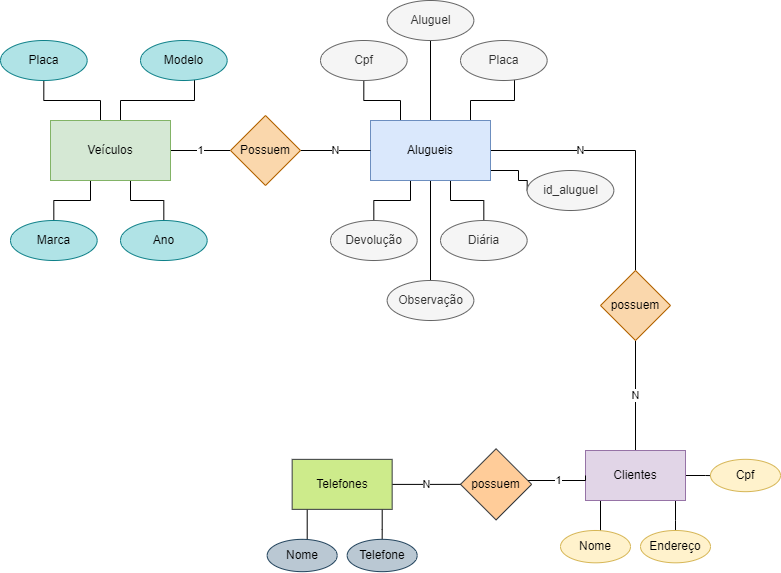

The diagram above was exported from draw.io. Its source (the exported page's mxGraphModel, read from the mxfile embedded in the PNG):
<mxGraphModel dx="1434" dy="764" grid="1" gridSize="10" guides="1" tooltips="1" connect="1" arrows="1" fold="1" page="1" pageScale="1" pageWidth="827" pageHeight="1169" math="0" shadow="0">
  <root>
    <mxCell id="0" />
    <mxCell id="1" parent="0" />
    <mxCell id="eeCVm1h3Fa11uhJYIwlV-9" style="edgeStyle=orthogonalEdgeStyle;rounded=0;orthogonalLoop=1;jettySize=auto;html=1;entryX=0.5;entryY=1;entryDx=0;entryDy=0;endArrow=none;endFill=0;" edge="1" parent="1" source="eeCVm1h3Fa11uhJYIwlV-1" target="eeCVm1h3Fa11uhJYIwlV-6">
      <mxGeometry relative="1" as="geometry">
        <Array as="points">
          <mxPoint x="430" y="110" />
          <mxPoint x="393" y="110" />
        </Array>
      </mxGeometry>
    </mxCell>
    <mxCell id="eeCVm1h3Fa11uhJYIwlV-11" style="edgeStyle=orthogonalEdgeStyle;rounded=0;orthogonalLoop=1;jettySize=auto;html=1;entryX=0.623;entryY=0.975;entryDx=0;entryDy=0;entryPerimeter=0;endArrow=none;endFill=0;" edge="1" parent="1" source="eeCVm1h3Fa11uhJYIwlV-1" target="eeCVm1h3Fa11uhJYIwlV-7">
      <mxGeometry relative="1" as="geometry">
        <Array as="points">
          <mxPoint x="500" y="110" />
          <mxPoint x="544" y="110" />
        </Array>
      </mxGeometry>
    </mxCell>
    <mxCell id="eeCVm1h3Fa11uhJYIwlV-14" style="edgeStyle=orthogonalEdgeStyle;rounded=0;orthogonalLoop=1;jettySize=auto;html=1;entryX=0.5;entryY=0;entryDx=0;entryDy=0;endArrow=none;endFill=0;" edge="1" parent="1" source="eeCVm1h3Fa11uhJYIwlV-1" target="eeCVm1h3Fa11uhJYIwlV-2">
      <mxGeometry relative="1" as="geometry">
        <Array as="points">
          <mxPoint x="440" y="210" />
          <mxPoint x="403" y="210" />
        </Array>
      </mxGeometry>
    </mxCell>
    <mxCell id="eeCVm1h3Fa11uhJYIwlV-15" style="edgeStyle=orthogonalEdgeStyle;rounded=0;orthogonalLoop=1;jettySize=auto;html=1;entryX=0.5;entryY=0;entryDx=0;entryDy=0;endArrow=none;endFill=0;" edge="1" parent="1" source="eeCVm1h3Fa11uhJYIwlV-1" target="eeCVm1h3Fa11uhJYIwlV-3">
      <mxGeometry relative="1" as="geometry">
        <Array as="points">
          <mxPoint x="480" y="210" />
          <mxPoint x="513" y="210" />
        </Array>
      </mxGeometry>
    </mxCell>
    <mxCell id="eeCVm1h3Fa11uhJYIwlV-16" style="edgeStyle=orthogonalEdgeStyle;rounded=0;orthogonalLoop=1;jettySize=auto;html=1;endArrow=none;endFill=0;" edge="1" parent="1" source="eeCVm1h3Fa11uhJYIwlV-1">
      <mxGeometry relative="1" as="geometry">
        <mxPoint x="460" y="300" as="targetPoint" />
      </mxGeometry>
    </mxCell>
    <mxCell id="eeCVm1h3Fa11uhJYIwlV-45" style="edgeStyle=orthogonalEdgeStyle;rounded=0;orthogonalLoop=1;jettySize=auto;html=1;entryX=0;entryY=0.5;entryDx=0;entryDy=0;endArrow=none;endFill=0;" edge="1" parent="1" source="eeCVm1h3Fa11uhJYIwlV-1" target="eeCVm1h3Fa11uhJYIwlV-4">
      <mxGeometry relative="1" as="geometry">
        <Array as="points">
          <mxPoint x="548" y="180" />
          <mxPoint x="548" y="190" />
        </Array>
      </mxGeometry>
    </mxCell>
    <mxCell id="eeCVm1h3Fa11uhJYIwlV-49" style="edgeStyle=orthogonalEdgeStyle;rounded=0;orthogonalLoop=1;jettySize=auto;html=1;entryX=0.5;entryY=1;entryDx=0;entryDy=0;endArrow=none;endFill=0;" edge="1" parent="1" source="eeCVm1h3Fa11uhJYIwlV-1" target="eeCVm1h3Fa11uhJYIwlV-5">
      <mxGeometry relative="1" as="geometry" />
    </mxCell>
    <mxCell id="eeCVm1h3Fa11uhJYIwlV-64" value="N" style="edgeStyle=orthogonalEdgeStyle;rounded=0;orthogonalLoop=1;jettySize=auto;html=1;entryX=0.5;entryY=0;entryDx=0;entryDy=0;endArrow=none;endFill=0;" edge="1" parent="1" source="eeCVm1h3Fa11uhJYIwlV-1" target="eeCVm1h3Fa11uhJYIwlV-50">
      <mxGeometry x="-0.3208" relative="1" as="geometry">
        <Array as="points">
          <mxPoint x="665" y="160" />
        </Array>
        <mxPoint as="offset" />
      </mxGeometry>
    </mxCell>
    <mxCell id="eeCVm1h3Fa11uhJYIwlV-1" value="Alugueis" style="rounded=0;whiteSpace=wrap;html=1;fillColor=#dae8fc;strokeColor=#6c8ebf;" vertex="1" parent="1">
      <mxGeometry x="400" y="130" width="120" height="60" as="geometry" />
    </mxCell>
    <mxCell id="eeCVm1h3Fa11uhJYIwlV-2" value="Devolução" style="ellipse;whiteSpace=wrap;html=1;fillColor=#f5f5f5;fontColor=#333333;strokeColor=#666666;" vertex="1" parent="1">
      <mxGeometry x="360.00000000000006" y="230" width="86.66" height="40" as="geometry" />
    </mxCell>
    <mxCell id="eeCVm1h3Fa11uhJYIwlV-3" value="Diária" style="ellipse;whiteSpace=wrap;html=1;fillColor=#f5f5f5;fontColor=#333333;strokeColor=#666666;" vertex="1" parent="1">
      <mxGeometry x="470" y="230" width="86.66" height="40" as="geometry" />
    </mxCell>
    <mxCell id="eeCVm1h3Fa11uhJYIwlV-4" value="id_aluguel" style="ellipse;whiteSpace=wrap;html=1;fillColor=#f5f5f5;fontColor=#333333;strokeColor=#666666;" vertex="1" parent="1">
      <mxGeometry x="556.6600000000001" y="180" width="86.66" height="40" as="geometry" />
    </mxCell>
    <mxCell id="eeCVm1h3Fa11uhJYIwlV-5" value="Aluguel" style="ellipse;whiteSpace=wrap;html=1;fillColor=#f5f5f5;fontColor=#333333;strokeColor=#666666;" vertex="1" parent="1">
      <mxGeometry x="416.66999999999996" y="10" width="86.66" height="40" as="geometry" />
    </mxCell>
    <mxCell id="eeCVm1h3Fa11uhJYIwlV-6" value="Cpf" style="ellipse;whiteSpace=wrap;html=1;fillColor=#f5f5f5;strokeColor=#666666;fontColor=#333333;" vertex="1" parent="1">
      <mxGeometry x="350.00000000000006" y="50" width="86.66" height="40" as="geometry" />
    </mxCell>
    <mxCell id="eeCVm1h3Fa11uhJYIwlV-7" value="Placa" style="ellipse;whiteSpace=wrap;html=1;fillColor=#f5f5f5;fontColor=#333333;strokeColor=#666666;" vertex="1" parent="1">
      <mxGeometry x="490" y="50" width="86.66" height="40" as="geometry" />
    </mxCell>
    <mxCell id="eeCVm1h3Fa11uhJYIwlV-8" value="Observação" style="ellipse;whiteSpace=wrap;html=1;fillColor=#f5f5f5;fontColor=#333333;strokeColor=#666666;" vertex="1" parent="1">
      <mxGeometry x="416.66999999999996" y="290" width="86.66" height="40" as="geometry" />
    </mxCell>
    <mxCell id="eeCVm1h3Fa11uhJYIwlV-19" style="edgeStyle=orthogonalEdgeStyle;rounded=0;orthogonalLoop=1;jettySize=auto;html=1;entryX=0.5;entryY=1;entryDx=0;entryDy=0;endArrow=none;endFill=0;" edge="1" parent="1" source="eeCVm1h3Fa11uhJYIwlV-26" target="eeCVm1h3Fa11uhJYIwlV-31">
      <mxGeometry relative="1" as="geometry">
        <Array as="points">
          <mxPoint x="130" y="110" />
          <mxPoint x="73" y="110" />
        </Array>
      </mxGeometry>
    </mxCell>
    <mxCell id="eeCVm1h3Fa11uhJYIwlV-20" style="edgeStyle=orthogonalEdgeStyle;rounded=0;orthogonalLoop=1;jettySize=auto;html=1;entryX=0.623;entryY=0.975;entryDx=0;entryDy=0;entryPerimeter=0;endArrow=none;endFill=0;" edge="1" parent="1" source="eeCVm1h3Fa11uhJYIwlV-26" target="eeCVm1h3Fa11uhJYIwlV-32">
      <mxGeometry relative="1" as="geometry">
        <Array as="points">
          <mxPoint x="150" y="110" />
          <mxPoint x="224" y="110" />
        </Array>
      </mxGeometry>
    </mxCell>
    <mxCell id="eeCVm1h3Fa11uhJYIwlV-23" style="edgeStyle=orthogonalEdgeStyle;rounded=0;orthogonalLoop=1;jettySize=auto;html=1;entryX=0.5;entryY=0;entryDx=0;entryDy=0;endArrow=none;endFill=0;" edge="1" parent="1" source="eeCVm1h3Fa11uhJYIwlV-26" target="eeCVm1h3Fa11uhJYIwlV-27">
      <mxGeometry relative="1" as="geometry">
        <Array as="points">
          <mxPoint x="120" y="210" />
          <mxPoint x="83" y="210" />
        </Array>
      </mxGeometry>
    </mxCell>
    <mxCell id="eeCVm1h3Fa11uhJYIwlV-24" style="edgeStyle=orthogonalEdgeStyle;rounded=0;orthogonalLoop=1;jettySize=auto;html=1;entryX=0.5;entryY=0;entryDx=0;entryDy=0;endArrow=none;endFill=0;" edge="1" parent="1" source="eeCVm1h3Fa11uhJYIwlV-26" target="eeCVm1h3Fa11uhJYIwlV-28">
      <mxGeometry relative="1" as="geometry">
        <Array as="points">
          <mxPoint x="160" y="210" />
          <mxPoint x="193" y="210" />
        </Array>
      </mxGeometry>
    </mxCell>
    <mxCell id="eeCVm1h3Fa11uhJYIwlV-47" value="1" style="edgeStyle=orthogonalEdgeStyle;rounded=0;orthogonalLoop=1;jettySize=auto;html=1;entryX=0;entryY=0.5;entryDx=0;entryDy=0;endArrow=none;endFill=0;" edge="1" parent="1" source="eeCVm1h3Fa11uhJYIwlV-26" target="eeCVm1h3Fa11uhJYIwlV-46">
      <mxGeometry relative="1" as="geometry" />
    </mxCell>
    <mxCell id="eeCVm1h3Fa11uhJYIwlV-26" value="Veículos" style="rounded=0;whiteSpace=wrap;html=1;fillColor=#d5e8d4;strokeColor=#82b366;" vertex="1" parent="1">
      <mxGeometry x="80" y="130" width="120" height="60" as="geometry" />
    </mxCell>
    <mxCell id="eeCVm1h3Fa11uhJYIwlV-27" value="Marca" style="ellipse;whiteSpace=wrap;html=1;fillColor=#b0e3e6;strokeColor=#0e8088;" vertex="1" parent="1">
      <mxGeometry x="40.00000000000006" y="230" width="86.66" height="40" as="geometry" />
    </mxCell>
    <mxCell id="eeCVm1h3Fa11uhJYIwlV-28" value="Ano" style="ellipse;whiteSpace=wrap;html=1;fillColor=#b0e3e6;strokeColor=#0e8088;" vertex="1" parent="1">
      <mxGeometry x="150" y="230" width="86.66" height="40" as="geometry" />
    </mxCell>
    <mxCell id="eeCVm1h3Fa11uhJYIwlV-31" value="Placa" style="ellipse;whiteSpace=wrap;html=1;fillColor=#b0e3e6;strokeColor=#0e8088;" vertex="1" parent="1">
      <mxGeometry x="30.000000000000057" y="50" width="86.66" height="40" as="geometry" />
    </mxCell>
    <mxCell id="eeCVm1h3Fa11uhJYIwlV-32" value="Modelo" style="ellipse;whiteSpace=wrap;html=1;fillColor=#b0e3e6;strokeColor=#0e8088;" vertex="1" parent="1">
      <mxGeometry x="170" y="50" width="86.66" height="40" as="geometry" />
    </mxCell>
    <mxCell id="eeCVm1h3Fa11uhJYIwlV-48" value="N" style="edgeStyle=orthogonalEdgeStyle;rounded=0;orthogonalLoop=1;jettySize=auto;html=1;entryX=0;entryY=0.5;entryDx=0;entryDy=0;endArrow=none;endFill=0;" edge="1" parent="1" source="eeCVm1h3Fa11uhJYIwlV-46" target="eeCVm1h3Fa11uhJYIwlV-1">
      <mxGeometry relative="1" as="geometry" />
    </mxCell>
    <mxCell id="eeCVm1h3Fa11uhJYIwlV-46" value="Possuem" style="rhombus;whiteSpace=wrap;html=1;fillColor=#fad7ac;strokeColor=#b46504;" vertex="1" parent="1">
      <mxGeometry x="260" y="125" width="70" height="70" as="geometry" />
    </mxCell>
    <mxCell id="eeCVm1h3Fa11uhJYIwlV-65" value="N" style="edgeStyle=orthogonalEdgeStyle;rounded=0;orthogonalLoop=1;jettySize=auto;html=1;entryX=0.5;entryY=0;entryDx=0;entryDy=0;endArrow=none;endFill=0;" edge="1" parent="1" source="eeCVm1h3Fa11uhJYIwlV-50" target="eeCVm1h3Fa11uhJYIwlV-52">
      <mxGeometry relative="1" as="geometry" />
    </mxCell>
    <mxCell id="eeCVm1h3Fa11uhJYIwlV-50" value="possuem" style="rhombus;whiteSpace=wrap;html=1;fillColor=#fad7ac;strokeColor=#b46504;" vertex="1" parent="1">
      <mxGeometry x="630" y="280" width="70" height="70" as="geometry" />
    </mxCell>
    <mxCell id="eeCVm1h3Fa11uhJYIwlV-60" style="edgeStyle=orthogonalEdgeStyle;rounded=0;orthogonalLoop=1;jettySize=auto;html=1;entryX=0.5;entryY=0;entryDx=0;entryDy=0;endArrow=none;endFill=0;" edge="1" parent="1" source="eeCVm1h3Fa11uhJYIwlV-52" target="eeCVm1h3Fa11uhJYIwlV-56">
      <mxGeometry relative="1" as="geometry">
        <Array as="points">
          <mxPoint x="630" y="552" />
        </Array>
      </mxGeometry>
    </mxCell>
    <mxCell id="eeCVm1h3Fa11uhJYIwlV-63" style="edgeStyle=orthogonalEdgeStyle;rounded=0;orthogonalLoop=1;jettySize=auto;html=1;entryX=0.5;entryY=0;entryDx=0;entryDy=0;endArrow=none;endFill=0;" edge="1" parent="1" source="eeCVm1h3Fa11uhJYIwlV-52" target="eeCVm1h3Fa11uhJYIwlV-61">
      <mxGeometry relative="1" as="geometry">
        <Array as="points">
          <mxPoint x="705" y="530" />
          <mxPoint x="705" y="530" />
        </Array>
      </mxGeometry>
    </mxCell>
    <mxCell id="eeCVm1h3Fa11uhJYIwlV-66" value="" style="edgeStyle=orthogonalEdgeStyle;rounded=0;orthogonalLoop=1;jettySize=auto;html=1;endArrow=none;endFill=0;" edge="1" parent="1" source="eeCVm1h3Fa11uhJYIwlV-52" target="eeCVm1h3Fa11uhJYIwlV-58">
      <mxGeometry relative="1" as="geometry" />
    </mxCell>
    <mxCell id="eeCVm1h3Fa11uhJYIwlV-52" value="Clientes" style="rounded=0;whiteSpace=wrap;html=1;fillColor=#e1d5e7;strokeColor=#9673a6;" vertex="1" parent="1">
      <mxGeometry x="615" y="460" width="100" height="50" as="geometry" />
    </mxCell>
    <mxCell id="eeCVm1h3Fa11uhJYIwlV-56" value="Nome" style="ellipse;whiteSpace=wrap;html=1;fillColor=#fff2cc;strokeColor=#d6b656;" vertex="1" parent="1">
      <mxGeometry x="590" y="540" width="70" height="32.31" as="geometry" />
    </mxCell>
    <mxCell id="eeCVm1h3Fa11uhJYIwlV-58" value="Cpf" style="ellipse;whiteSpace=wrap;html=1;fillColor=#fff2cc;strokeColor=#d6b656;" vertex="1" parent="1">
      <mxGeometry x="740" y="468.85" width="70" height="32.31" as="geometry" />
    </mxCell>
    <mxCell id="eeCVm1h3Fa11uhJYIwlV-61" value="Endereço" style="ellipse;whiteSpace=wrap;html=1;fillColor=#fff2cc;strokeColor=#d6b656;" vertex="1" parent="1">
      <mxGeometry x="670" y="540" width="70" height="32.31" as="geometry" />
    </mxCell>
    <mxCell id="eeCVm1h3Fa11uhJYIwlV-68" value="1" style="edgeStyle=orthogonalEdgeStyle;rounded=0;orthogonalLoop=1;jettySize=auto;html=1;endArrow=none;endFill=0;entryX=0;entryY=0.5;entryDx=0;entryDy=0;" edge="1" parent="1" source="eeCVm1h3Fa11uhJYIwlV-67" target="eeCVm1h3Fa11uhJYIwlV-52">
      <mxGeometry relative="1" as="geometry">
        <mxPoint x="610" y="490" as="targetPoint" />
        <Array as="points">
          <mxPoint x="615" y="490" />
        </Array>
      </mxGeometry>
    </mxCell>
    <mxCell id="eeCVm1h3Fa11uhJYIwlV-67" value="possuem" style="rhombus;whiteSpace=wrap;html=1;fillColor=#ffcc99;strokeColor=#36393d;" vertex="1" parent="1">
      <mxGeometry x="490" y="458.27000000000004" width="71.15" height="71.15" as="geometry" />
    </mxCell>
    <mxCell id="eeCVm1h3Fa11uhJYIwlV-69" style="edgeStyle=orthogonalEdgeStyle;rounded=0;orthogonalLoop=1;jettySize=auto;html=1;entryX=0.5;entryY=0;entryDx=0;entryDy=0;endArrow=none;endFill=0;" edge="1" parent="1" source="eeCVm1h3Fa11uhJYIwlV-72" target="eeCVm1h3Fa11uhJYIwlV-73">
      <mxGeometry relative="1" as="geometry">
        <Array as="points">
          <mxPoint x="336.66" y="560.85" />
        </Array>
      </mxGeometry>
    </mxCell>
    <mxCell id="eeCVm1h3Fa11uhJYIwlV-70" style="edgeStyle=orthogonalEdgeStyle;rounded=0;orthogonalLoop=1;jettySize=auto;html=1;entryX=0.5;entryY=0;entryDx=0;entryDy=0;endArrow=none;endFill=0;" edge="1" parent="1" source="eeCVm1h3Fa11uhJYIwlV-72" target="eeCVm1h3Fa11uhJYIwlV-74">
      <mxGeometry relative="1" as="geometry">
        <Array as="points">
          <mxPoint x="411.66" y="538.85" />
          <mxPoint x="411.66" y="538.85" />
        </Array>
      </mxGeometry>
    </mxCell>
    <mxCell id="eeCVm1h3Fa11uhJYIwlV-77" value="N" style="edgeStyle=orthogonalEdgeStyle;rounded=0;orthogonalLoop=1;jettySize=auto;html=1;entryX=0;entryY=0.5;entryDx=0;entryDy=0;endArrow=none;endFill=0;" edge="1" parent="1" source="eeCVm1h3Fa11uhJYIwlV-72" target="eeCVm1h3Fa11uhJYIwlV-67">
      <mxGeometry relative="1" as="geometry" />
    </mxCell>
    <mxCell id="eeCVm1h3Fa11uhJYIwlV-72" value="Telefones" style="rounded=0;whiteSpace=wrap;html=1;fillColor=#cdeb8b;strokeColor=#36393d;" vertex="1" parent="1">
      <mxGeometry x="321.66" y="468.85" width="100" height="50" as="geometry" />
    </mxCell>
    <mxCell id="eeCVm1h3Fa11uhJYIwlV-73" value="Nome" style="ellipse;whiteSpace=wrap;html=1;fillColor=#bac8d3;strokeColor=#23445d;" vertex="1" parent="1">
      <mxGeometry x="296.66" y="548.85" width="70" height="32.31" as="geometry" />
    </mxCell>
    <mxCell id="eeCVm1h3Fa11uhJYIwlV-74" value="Telefone" style="ellipse;whiteSpace=wrap;html=1;fillColor=#bac8d3;strokeColor=#23445d;" vertex="1" parent="1">
      <mxGeometry x="376.66" y="548.85" width="70" height="32.31" as="geometry" />
    </mxCell>
  </root>
</mxGraphModel>